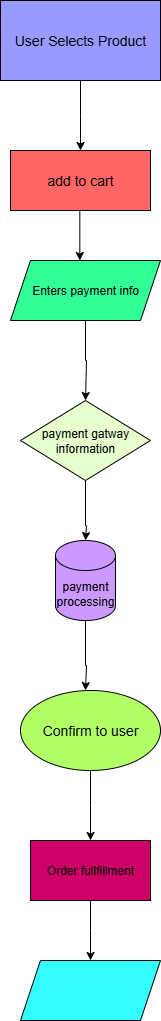

The diagram above was exported from draw.io. Its source (the exported page's mxGraphModel, read from the mxfile embedded in the PNG):
<mxGraphModel dx="1389" dy="749" grid="1" gridSize="10" guides="1" tooltips="1" connect="1" arrows="1" fold="1" page="1" pageScale="1" pageWidth="827" pageHeight="1169" math="0" shadow="0">
  <root>
    <mxCell id="0" />
    <mxCell id="1" parent="0" />
    <mxCell id="CC-HU52EB1jCvv2VjRHm-9" value="" style="edgeStyle=orthogonalEdgeStyle;rounded=0;orthogonalLoop=1;jettySize=auto;html=1;" edge="1" parent="1" source="CC-HU52EB1jCvv2VjRHm-1">
      <mxGeometry relative="1" as="geometry">
        <mxPoint x="370" y="170" as="targetPoint" />
      </mxGeometry>
    </mxCell>
    <mxCell id="CC-HU52EB1jCvv2VjRHm-1" value="&lt;font style=&quot;font-size: 14px;&quot;&gt;User Selects Product&lt;/font&gt;" style="rounded=0;whiteSpace=wrap;html=1;fillColor=#9999FF;" vertex="1" parent="1">
      <mxGeometry x="290" y="20" width="160" height="80" as="geometry" />
    </mxCell>
    <mxCell id="CC-HU52EB1jCvv2VjRHm-6" value="" style="edgeStyle=orthogonalEdgeStyle;rounded=0;orthogonalLoop=1;jettySize=auto;html=1;" edge="1" parent="1">
      <mxGeometry relative="1" as="geometry">
        <mxPoint x="369.33" y="220" as="sourcePoint" />
        <mxPoint x="369.33" y="280" as="targetPoint" />
      </mxGeometry>
    </mxCell>
    <mxCell id="CC-HU52EB1jCvv2VjRHm-10" value="&lt;font style=&quot;font-size: 14px;&quot;&gt;add to cart&lt;/font&gt;" style="rounded=0;whiteSpace=wrap;html=1;fillColor=#FF6666;" vertex="1" parent="1">
      <mxGeometry x="300" y="170" width="140" height="60" as="geometry" />
    </mxCell>
    <mxCell id="CC-HU52EB1jCvv2VjRHm-17" value="" style="edgeStyle=orthogonalEdgeStyle;rounded=0;orthogonalLoop=1;jettySize=auto;html=1;" edge="1" parent="1" source="CC-HU52EB1jCvv2VjRHm-15">
      <mxGeometry relative="1" as="geometry">
        <mxPoint x="375" y="420" as="targetPoint" />
        <Array as="points">
          <mxPoint x="375" y="380" />
          <mxPoint x="376" y="420" />
        </Array>
      </mxGeometry>
    </mxCell>
    <mxCell id="CC-HU52EB1jCvv2VjRHm-15" value="Enters payment info" style="shape=parallelogram;perimeter=parallelogramPerimeter;whiteSpace=wrap;html=1;fixedSize=1;fillColor=#33FF99;" vertex="1" parent="1">
      <mxGeometry x="300" y="280" width="150" height="60" as="geometry" />
    </mxCell>
    <mxCell id="CC-HU52EB1jCvv2VjRHm-23" value="" style="edgeStyle=orthogonalEdgeStyle;rounded=0;orthogonalLoop=1;jettySize=auto;html=1;" edge="1" parent="1" source="CC-HU52EB1jCvv2VjRHm-19">
      <mxGeometry relative="1" as="geometry">
        <mxPoint x="375" y="560" as="targetPoint" />
        <Array as="points">
          <mxPoint x="375" y="545" />
          <mxPoint x="376" y="590" />
        </Array>
      </mxGeometry>
    </mxCell>
    <mxCell id="CC-HU52EB1jCvv2VjRHm-19" value="payment gatway information" style="rhombus;whiteSpace=wrap;html=1;fillColor=#E6FFCC;" vertex="1" parent="1">
      <mxGeometry x="310" y="420" width="130" height="80" as="geometry" />
    </mxCell>
    <mxCell id="CC-HU52EB1jCvv2VjRHm-26" value="" style="edgeStyle=orthogonalEdgeStyle;rounded=0;orthogonalLoop=1;jettySize=auto;html=1;" edge="1" parent="1" source="CC-HU52EB1jCvv2VjRHm-24">
      <mxGeometry relative="1" as="geometry">
        <mxPoint x="375" y="710" as="targetPoint" />
        <Array as="points">
          <mxPoint x="375" y="685" />
          <mxPoint x="376" y="730" />
        </Array>
      </mxGeometry>
    </mxCell>
    <mxCell id="CC-HU52EB1jCvv2VjRHm-24" value="payment processing" style="shape=cylinder3;whiteSpace=wrap;html=1;boundedLbl=1;backgroundOutline=1;size=15;fillColor=#CC99FF;" vertex="1" parent="1">
      <mxGeometry x="345" y="560" width="60" height="80" as="geometry" />
    </mxCell>
    <mxCell id="CC-HU52EB1jCvv2VjRHm-29" value="" style="edgeStyle=orthogonalEdgeStyle;rounded=0;orthogonalLoop=1;jettySize=auto;html=1;" edge="1" parent="1" source="CC-HU52EB1jCvv2VjRHm-27">
      <mxGeometry relative="1" as="geometry">
        <mxPoint x="380" y="860" as="targetPoint" />
      </mxGeometry>
    </mxCell>
    <mxCell id="CC-HU52EB1jCvv2VjRHm-27" value="&lt;font style=&quot;font-size: 14px;&quot;&gt;Confirm to user&lt;/font&gt;" style="ellipse;whiteSpace=wrap;html=1;fillColor=#B3FF66;" vertex="1" parent="1">
      <mxGeometry x="310" y="710" width="140" height="80" as="geometry" />
    </mxCell>
    <mxCell id="CC-HU52EB1jCvv2VjRHm-32" value="" style="edgeStyle=orthogonalEdgeStyle;rounded=0;orthogonalLoop=1;jettySize=auto;html=1;" edge="1" parent="1" source="CC-HU52EB1jCvv2VjRHm-30">
      <mxGeometry relative="1" as="geometry">
        <mxPoint x="380" y="980" as="targetPoint" />
      </mxGeometry>
    </mxCell>
    <mxCell id="CC-HU52EB1jCvv2VjRHm-30" value="Order fullfillment" style="rounded=0;whiteSpace=wrap;html=1;fillColor=#CC0066;" vertex="1" parent="1">
      <mxGeometry x="320" y="860" width="120" height="60" as="geometry" />
    </mxCell>
    <mxCell id="CC-HU52EB1jCvv2VjRHm-33" value="" style="shape=parallelogram;perimeter=parallelogramPerimeter;whiteSpace=wrap;html=1;fixedSize=1;fillColor=#33FFFF;" vertex="1" parent="1">
      <mxGeometry x="310" y="980" width="140" height="60" as="geometry" />
    </mxCell>
  </root>
</mxGraphModel>